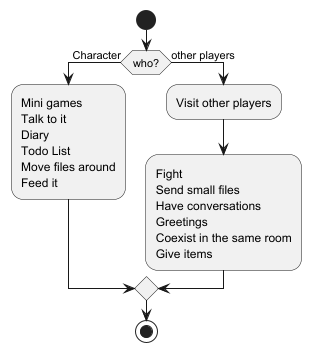

The diagram above was rendered by PlantUML. Its source (embedded in the PNG):
@startuml
start
        if(who?) then (Character)
            :Mini games
            Talk to it
            Diary
            Todo List
            Move files around
            Feed it;
        else (other players)
            :Visit other players;
            :Fight
            Send small files
            Have conversations
            Greetings
            Coexist in the same room
            Give items;
    end if
stop
@enduml